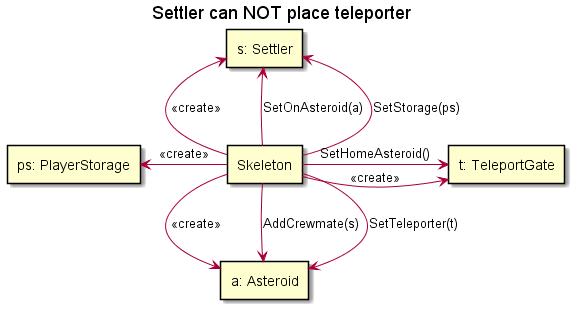

The diagram above was rendered by PlantUML. Its source (embedded in the PNG):
@startuml
title "Settler can NOT place teleporter"

rectangle "s: Settler" as settler
rectangle "a: Asteroid" as asteroid
rectangle "t: TeleportGate" as teleporter
rectangle "ps: PlayerStorage" as storage
rectangle "Skeleton" as skeleton

skeleton -up-> settler : <<create>>
skeleton -up-> settler: SetOnAsteroid(a)
skeleton -up-> settler : SetStorage(ps)
skeleton -down-> asteroid:<<create>>
skeleton -down-> asteroid:AddCrewmate(s)
skeleton -down-> asteroid : SetTeleporter(t)
skeleton -right-> teleporter : <<create>>
skeleton -right-> teleporter: SetHomeAsteroid()
skeleton -left-> storage : <<create>>


@enduml